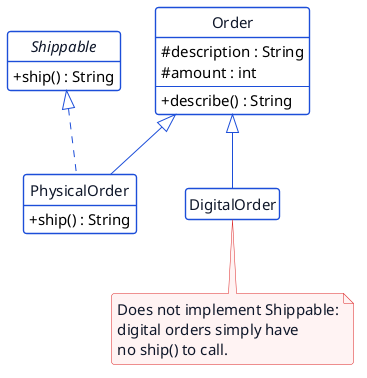

The diagram above was rendered by PlantUML. Its source (embedded in the PNG):
@startuml p11-lsp
!include _common.iuml
hide circle
hide empty members

class Order {
  # description : String
  # amount : int
  --
  + describe() : String
}

interface Shippable {
  + ship() : String
}

class PhysicalOrder extends Order implements Shippable {
  + ship() : String
}

class DigitalOrder extends Order {
}

note bottom of DigitalOrder
  Does not implement Shippable:
  digital orders simply have
  no ship() to call.
end note
@enduml